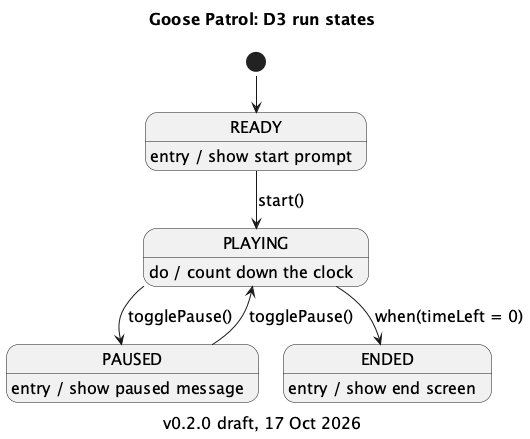

The diagram above was rendered by PlantUML. Its source (embedded in the PNG):
@startuml d3-run-states

!include style.iuml


title Goose Patrol: D3 run states
caption v0.2.0 draft, 17 Oct 2026
[*] --> READY
READY : entry / show start prompt
READY --> PLAYING : start()
PLAYING : do / count down the clock
PLAYING --> PAUSED : togglePause()
PAUSED : entry / show paused message
PAUSED --> PLAYING : togglePause()
PLAYING --> ENDED : when(timeLeft = 0)
ENDED : entry / show end screen
@enduml